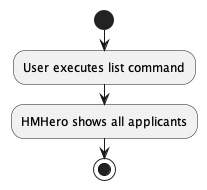

The diagram above was rendered by PlantUML. Its source (embedded in the PNG):
@startuml
start
:User executes list command;
:HMHero shows all applicants;
stop
@enduml